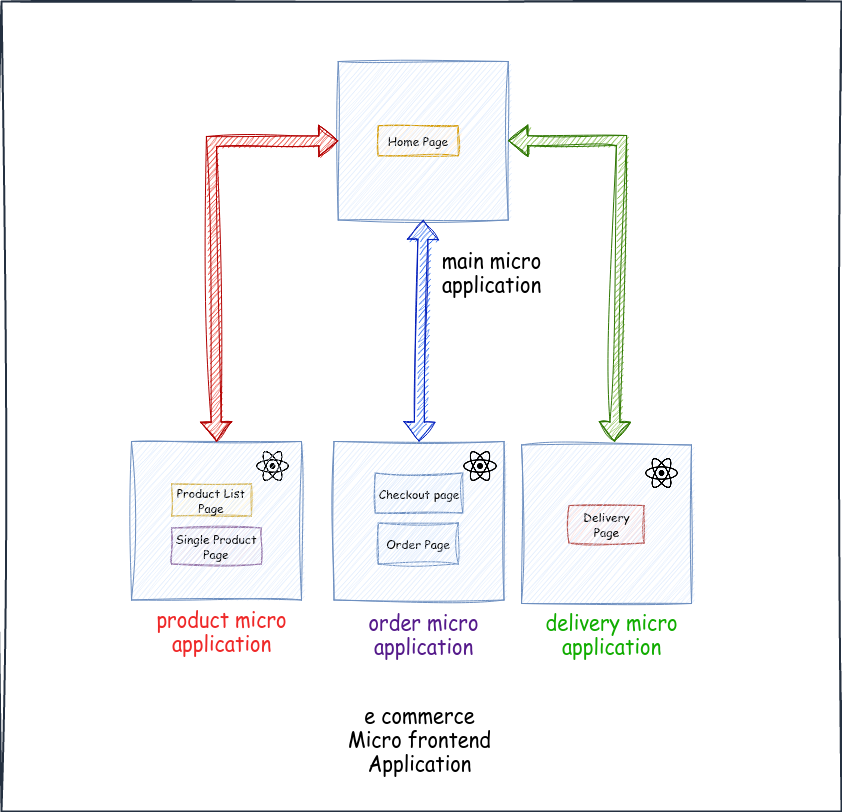

The diagram above was exported from draw.io. Its source (the exported page's mxGraphModel, read from the mxfile embedded in the PNG):
<mxGraphModel dx="2747" dy="1701" grid="1" gridSize="10" guides="1" tooltips="1" connect="1" arrows="1" fold="1" page="1" pageScale="1" pageWidth="1169" pageHeight="827" math="0" shadow="0">
  <root>
    <mxCell id="0" />
    <mxCell id="1" parent="0" />
    <mxCell id="2" value="Home Page" style="rounded=0;html=1;fillColor=#ffe6cc;strokeColor=#d79b00;sketch=1;curveFitting=1;jiggle=2;fontStyle=0;whiteSpace=wrap;labelBorderColor=none;labelBackgroundColor=none;fontFamily=Comic Sans MS;" vertex="1" parent="1">
      <mxGeometry x="556.75" y="-35.75" width="80" height="30" as="geometry" />
    </mxCell>
    <mxCell id="3" value="&lt;div&gt;Product List&lt;br&gt;&lt;/div&gt;&lt;div&gt;Page&lt;/div&gt;" style="rounded=0;html=1;fillColor=#fff2cc;strokeColor=#d6b656;sketch=1;curveFitting=1;jiggle=2;fontStyle=0;whiteSpace=wrap;labelBorderColor=none;labelBackgroundColor=none;fontFamily=Comic Sans MS;" vertex="1" parent="1">
      <mxGeometry x="350" y="322.5" width="80" height="32" as="geometry" />
    </mxCell>
    <mxCell id="4" value="Delivery Page" style="rounded=0;html=1;fillColor=#f8cecc;strokeColor=#b85450;sketch=1;curveFitting=1;jiggle=2;fontStyle=0;whiteSpace=wrap;labelBorderColor=none;labelBackgroundColor=none;fontFamily=Comic Sans MS;" vertex="1" parent="1">
      <mxGeometry x="747.5" y="344" width="75" height="37.5" as="geometry" />
    </mxCell>
    <mxCell id="5" value="&lt;div&gt;Single Product &lt;br&gt;&lt;/div&gt;&lt;div&gt;Page&lt;br&gt;&lt;/div&gt;" style="rounded=0;html=1;fillColor=#e1d5e7;strokeColor=#9673a6;sketch=1;curveFitting=1;jiggle=2;fontStyle=0;whiteSpace=wrap;labelBorderColor=none;labelBackgroundColor=none;fontFamily=Comic Sans MS;" vertex="1" parent="1">
      <mxGeometry x="350" y="366.5" width="90" height="36" as="geometry" />
    </mxCell>
    <mxCell id="6" value="Order Page" style="rounded=0;html=1;fillColor=#dae8fc;strokeColor=#6c8ebf;sketch=1;curveFitting=1;jiggle=2;fontStyle=0;whiteSpace=wrap;labelBorderColor=none;labelBackgroundColor=none;fontFamily=Comic Sans MS;" vertex="1" parent="1">
      <mxGeometry x="556.75" y="361.5" width="80" height="41" as="geometry" />
    </mxCell>
    <mxCell id="7" value="&lt;div&gt;&lt;br&gt;&lt;/div&gt;&lt;div&gt;e commerce &lt;br&gt;&lt;/div&gt;&lt;div&gt;Micro frontend&lt;/div&gt;&lt;div&gt;Application&lt;/div&gt;" style="text;html=1;align=center;verticalAlign=middle;resizable=0;points=[];autosize=1;strokeColor=none;fillColor=none;fontSize=20;fontFamily=Comic Sans MS;fontStyle=0;labelBorderColor=none;labelBackgroundColor=none;" vertex="1" parent="1">
      <mxGeometry x="512.5" y="510" width="170" height="110" as="geometry" />
    </mxCell>
    <mxCell id="8" value="Checkout page" style="rounded=0;html=1;fillColor=#dae8fc;strokeColor=#6c8ebf;sketch=1;curveFitting=1;jiggle=2;fontStyle=0;whiteSpace=wrap;labelBorderColor=none;labelBackgroundColor=none;fontFamily=Comic Sans MS;" vertex="1" parent="1">
      <mxGeometry x="553.75" y="311.5" width="87.5" height="40" as="geometry" />
    </mxCell>
    <mxCell id="9" value="" style="rounded=0;html=1;fillColor=none;strokeColor=#243040;sketch=1;curveFitting=1;jiggle=2;fontStyle=0;whiteSpace=wrap;labelBorderColor=none;labelBackgroundColor=none;fontFamily=Comic Sans MS;fontColor=default;strokeWidth=2;" vertex="1" parent="1">
      <mxGeometry x="180" y="-160" width="840" height="810" as="geometry" />
    </mxCell>
    <mxCell id="10" value="" style="shape=image;html=1;verticalAlign=top;verticalLabelPosition=bottom;labelBackgroundColor=none;imageAspect=0;aspect=fixed;image=https://cdn1.iconfinder.com/data/icons/ionicons-fill-vol-2/512/logo-react-128.png;sketch=1;hachureGap=4;jiggle=2;curveFitting=1;fontFamily=Comic Sans MS;fontSize=20;fontStyle=0;whiteSpace=wrap;labelBorderColor=none;" vertex="1" parent="1">
      <mxGeometry x="433.5" y="287" width="35.5" height="35.5" as="geometry" />
    </mxCell>
    <mxCell id="11" value="" style="rounded=0;html=1;fillColor=#dae8fc;strokeColor=#6c8ebf;sketch=1;curveFitting=1;jiggle=2;fontStyle=0;whiteSpace=wrap;labelBorderColor=none;labelBackgroundColor=none;fontFamily=Comic Sans MS;" vertex="1" parent="1">
      <mxGeometry x="512.5" y="280" width="170" height="158.5" as="geometry" />
    </mxCell>
    <mxCell id="12" value="" style="rounded=0;html=1;fillColor=#dae8fc;strokeColor=#6c8ebf;sketch=1;curveFitting=1;jiggle=2;fontStyle=0;whiteSpace=wrap;labelBorderColor=none;labelBackgroundColor=none;fontFamily=Comic Sans MS;" vertex="1" parent="1">
      <mxGeometry x="700" y="283.5" width="170" height="158.5" as="geometry" />
    </mxCell>
    <mxCell id="13" value="" style="rounded=0;html=1;fillColor=#dae8fc;strokeColor=#6c8ebf;sketch=1;curveFitting=1;jiggle=2;fontStyle=0;whiteSpace=wrap;labelBorderColor=none;labelBackgroundColor=none;fontFamily=Comic Sans MS;" vertex="1" parent="1">
      <mxGeometry x="516.75" y="-100" width="170" height="158.5" as="geometry" />
    </mxCell>
    <mxCell id="14" value="" style="shape=image;html=1;verticalAlign=top;verticalLabelPosition=bottom;labelBackgroundColor=none;imageAspect=0;aspect=fixed;image=https://cdn1.iconfinder.com/data/icons/ionicons-fill-vol-2/512/logo-react-128.png;sketch=1;hachureGap=4;jiggle=2;curveFitting=1;fontFamily=Comic Sans MS;fontSize=20;fontStyle=0;whiteSpace=wrap;labelBorderColor=none;" vertex="1" parent="1">
      <mxGeometry x="641.25" y="287" width="35.5" height="35.5" as="geometry" />
    </mxCell>
    <mxCell id="15" value="" style="shape=image;html=1;verticalAlign=top;verticalLabelPosition=bottom;labelBackgroundColor=none;imageAspect=0;aspect=fixed;image=https://cdn1.iconfinder.com/data/icons/ionicons-fill-vol-2/512/logo-react-128.png;sketch=1;hachureGap=4;jiggle=2;curveFitting=1;fontFamily=Comic Sans MS;fontSize=20;fontStyle=0;whiteSpace=wrap;labelBorderColor=none;" vertex="1" parent="1">
      <mxGeometry x="822.5" y="294" width="35.5" height="35.5" as="geometry" />
    </mxCell>
    <mxCell id="16" value="" style="rounded=0;html=1;fillColor=#dae8fc;strokeColor=#6c8ebf;sketch=1;curveFitting=1;jiggle=2;fontStyle=0;whiteSpace=wrap;labelBorderColor=none;labelBackgroundColor=none;fontFamily=Comic Sans MS;" vertex="1" parent="1">
      <mxGeometry x="310" y="280" width="170" height="158.5" as="geometry" />
    </mxCell>
    <mxCell id="17" value="&lt;div&gt;&lt;font color=&quot;#ef2929&quot;&gt;product micro&lt;br&gt;&lt;/font&gt;&lt;/div&gt;&lt;div&gt;&lt;font color=&quot;#ef2929&quot;&gt;application&lt;br&gt;&lt;/font&gt;&lt;/div&gt;" style="text;html=1;align=center;verticalAlign=middle;resizable=0;points=[];autosize=1;strokeColor=none;fillColor=none;fontSize=20;fontFamily=Comic Sans MS;fontStyle=0;labelBorderColor=none;labelBackgroundColor=none;" vertex="1" parent="1">
      <mxGeometry x="325" y="438.5" width="150" height="60" as="geometry" />
    </mxCell>
    <mxCell id="18" value="&lt;div&gt;&lt;font color=&quot;#551a8b&quot;&gt;order micro&lt;br&gt;&lt;/font&gt;&lt;/div&gt;&lt;div&gt;&lt;font color=&quot;#551a8b&quot;&gt;application&lt;br&gt;&lt;/font&gt;&lt;/div&gt;" style="text;html=1;align=center;verticalAlign=middle;resizable=0;points=[];autosize=1;strokeColor=none;fillColor=none;fontSize=20;fontFamily=Comic Sans MS;fontStyle=0;labelBorderColor=none;labelBackgroundColor=none;" vertex="1" parent="1">
      <mxGeometry x="536.75" y="442" width="130" height="60" as="geometry" />
    </mxCell>
    <mxCell id="19" value="&lt;div&gt;&lt;font color=&quot;#11ad00&quot;&gt;delivery micro&lt;br&gt;&lt;/font&gt;&lt;/div&gt;&lt;div&gt;&lt;font color=&quot;#11ad00&quot;&gt;application&lt;br&gt;&lt;/font&gt;&lt;/div&gt;" style="text;html=1;align=center;verticalAlign=middle;resizable=0;points=[];autosize=1;strokeColor=none;fillColor=none;fontSize=20;fontFamily=Comic Sans MS;fontStyle=0;labelBorderColor=none;labelBackgroundColor=none;" vertex="1" parent="1">
      <mxGeometry x="710" y="442" width="160" height="60" as="geometry" />
    </mxCell>
    <mxCell id="20" value="&lt;div&gt;main micro&lt;br&gt;&lt;/div&gt;&lt;div&gt;application&lt;br&gt;&lt;/div&gt;" style="text;html=1;align=center;verticalAlign=middle;resizable=0;points=[];autosize=1;strokeColor=none;fillColor=none;fontSize=20;fontFamily=Comic Sans MS;fontStyle=0;labelBorderColor=none;labelBackgroundColor=none;" vertex="1" parent="1">
      <mxGeometry x="610" y="80" width="120" height="60" as="geometry" />
    </mxCell>
    <mxCell id="21" value="" style="shape=flexArrow;endArrow=classic;startArrow=classic;html=1;rounded=0;sketch=1;hachureGap=4;jiggle=2;curveFitting=1;fontFamily=Architects Daughter;fontSource=https%3A%2F%2Ffonts.googleapis.com%2Fcss%3Ffamily%3DArchitects%2BDaughter;fontSize=16;entryX=0;entryY=0.5;entryDx=0;entryDy=0;exitX=0.5;exitY=0;exitDx=0;exitDy=0;strokeWidth=1;fillColor=#e51400;strokeColor=#B20000;" edge="1" source="16" target="13" parent="1">
      <mxGeometry width="100" height="100" relative="1" as="geometry">
        <mxPoint x="735" y="210" as="sourcePoint" />
        <mxPoint x="835" y="110" as="targetPoint" />
        <Array as="points">
          <mxPoint x="390" y="-20" />
        </Array>
      </mxGeometry>
    </mxCell>
    <mxCell id="22" value="" style="shape=flexArrow;endArrow=classic;startArrow=classic;html=1;rounded=0;sketch=1;hachureGap=4;jiggle=2;curveFitting=1;fontFamily=Architects Daughter;fontSource=https%3A%2F%2Ffonts.googleapis.com%2Fcss%3Ffamily%3DArchitects%2BDaughter;fontSize=16;exitX=0.5;exitY=0;exitDx=0;exitDy=0;entryX=0.5;entryY=1;entryDx=0;entryDy=0;fillColor=#0050ef;strokeColor=#001DBC;" edge="1" source="11" target="13" parent="1">
      <mxGeometry width="100" height="100" relative="1" as="geometry">
        <mxPoint x="420" y="430" as="sourcePoint" />
        <mxPoint x="525" y="184" as="targetPoint" />
        <Array as="points" />
      </mxGeometry>
    </mxCell>
    <mxCell id="23" value="" style="shape=flexArrow;endArrow=classic;startArrow=classic;html=1;rounded=0;sketch=1;hachureGap=4;jiggle=2;curveFitting=1;fontFamily=Architects Daughter;fontSource=https%3A%2F%2Ffonts.googleapis.com%2Fcss%3Ffamily%3DArchitects%2BDaughter;fontSize=16;entryX=1;entryY=0.5;entryDx=0;entryDy=0;exitX=0.547;exitY=-0.022;exitDx=0;exitDy=0;exitPerimeter=0;fillColor=#60a917;strokeColor=#2D7600;" edge="1" source="12" target="13" parent="1">
      <mxGeometry width="100" height="100" relative="1" as="geometry">
        <mxPoint x="740" y="370" as="sourcePoint" />
        <mxPoint x="840" y="270" as="targetPoint" />
        <Array as="points">
          <mxPoint x="800" y="-21" />
        </Array>
      </mxGeometry>
    </mxCell>
  </root>
</mxGraphModel>